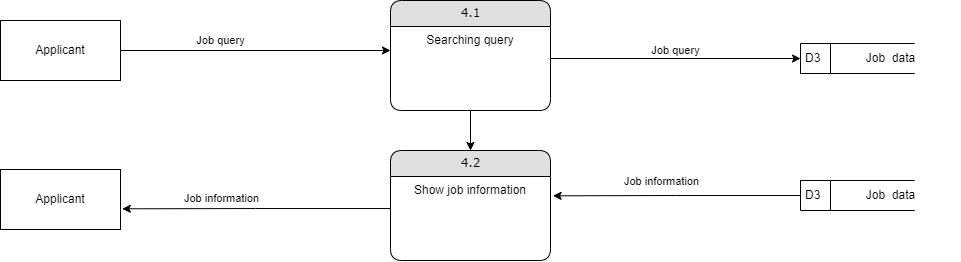

The diagram above was exported from draw.io. Its source (the exported page's mxGraphModel, read from the mxfile embedded in the PNG):
<mxGraphModel dx="981" dy="515" grid="1" gridSize="10" guides="1" tooltips="1" connect="1" arrows="1" fold="1" page="1" pageScale="1" pageWidth="827" pageHeight="1169" math="0" shadow="0">
  <root>
    <mxCell id="0" />
    <mxCell id="1" parent="0" />
    <mxCell id="iHF3Uzqa4RuDoCH02Xab-1" style="edgeStyle=orthogonalEdgeStyle;rounded=0;orthogonalLoop=1;jettySize=auto;html=1;entryX=0.5;entryY=0;entryDx=0;entryDy=0;" edge="1" parent="1" source="iHF3Uzqa4RuDoCH02Xab-2" target="iHF3Uzqa4RuDoCH02Xab-11">
      <mxGeometry relative="1" as="geometry" />
    </mxCell>
    <mxCell id="iHF3Uzqa4RuDoCH02Xab-2" value="4.1" style="swimlane;html=1;fontStyle=0;childLayout=stackLayout;horizontal=1;startSize=26;fillColor=#e0e0e0;horizontalStack=0;resizeParent=1;resizeLast=0;collapsible=1;marginBottom=0;swimlaneFillColor=#ffffff;align=center;rounded=1;shadow=0;comic=0;labelBackgroundColor=none;strokeWidth=1;fontFamily=Verdana;fontSize=12" vertex="1" parent="1">
      <mxGeometry x="490" y="120" width="160" height="110" as="geometry" />
    </mxCell>
    <mxCell id="iHF3Uzqa4RuDoCH02Xab-3" value="Searching query" style="text;html=1;strokeColor=none;fillColor=none;spacingLeft=4;spacingRight=4;whiteSpace=wrap;overflow=hidden;rotatable=0;points=[[0,0.5],[1,0.5]];portConstraint=eastwest;align=center;" vertex="1" parent="iHF3Uzqa4RuDoCH02Xab-2">
      <mxGeometry y="26" width="160" height="64" as="geometry" />
    </mxCell>
    <mxCell id="iHF3Uzqa4RuDoCH02Xab-4" style="edgeStyle=orthogonalEdgeStyle;rounded=0;orthogonalLoop=1;jettySize=auto;html=1;entryX=0;entryY=0.375;entryDx=0;entryDy=0;entryPerimeter=0;" edge="1" parent="1" source="iHF3Uzqa4RuDoCH02Xab-6" target="iHF3Uzqa4RuDoCH02Xab-3">
      <mxGeometry relative="1" as="geometry" />
    </mxCell>
    <mxCell id="iHF3Uzqa4RuDoCH02Xab-5" value="Job query" style="edgeLabel;html=1;align=center;verticalAlign=middle;resizable=0;points=[];" vertex="1" connectable="0" parent="iHF3Uzqa4RuDoCH02Xab-4">
      <mxGeometry x="-0.3791" y="2" relative="1" as="geometry">
        <mxPoint x="16" y="-8" as="offset" />
      </mxGeometry>
    </mxCell>
    <mxCell id="iHF3Uzqa4RuDoCH02Xab-6" value="Applicant" style="rounded=0;whiteSpace=wrap;html=1;" vertex="1" parent="1">
      <mxGeometry x="100" y="140" width="120" height="60" as="geometry" />
    </mxCell>
    <mxCell id="iHF3Uzqa4RuDoCH02Xab-11" value="4.2" style="swimlane;html=1;fontStyle=0;childLayout=stackLayout;horizontal=1;startSize=26;fillColor=#e0e0e0;horizontalStack=0;resizeParent=1;resizeLast=0;collapsible=1;marginBottom=0;swimlaneFillColor=#ffffff;align=center;rounded=1;shadow=0;comic=0;labelBackgroundColor=none;strokeWidth=1;fontFamily=Verdana;fontSize=12" vertex="1" parent="1">
      <mxGeometry x="490" y="270" width="160" height="110" as="geometry" />
    </mxCell>
    <mxCell id="iHF3Uzqa4RuDoCH02Xab-12" value="Show job information" style="text;html=1;strokeColor=none;fillColor=none;spacingLeft=4;spacingRight=4;whiteSpace=wrap;overflow=hidden;rotatable=0;points=[[0,0.5],[1,0.5]];portConstraint=eastwest;align=center;" vertex="1" parent="iHF3Uzqa4RuDoCH02Xab-11">
      <mxGeometry y="26" width="160" height="64" as="geometry" />
    </mxCell>
    <mxCell id="iHF3Uzqa4RuDoCH02Xab-22" value="" style="group" vertex="1" connectable="0" parent="1">
      <mxGeometry x="900" y="300" width="160" height="30" as="geometry" />
    </mxCell>
    <mxCell id="iHF3Uzqa4RuDoCH02Xab-23" value="D3" style="html=1;dashed=0;whitespace=wrap;shape=mxgraph.dfd.dataStoreID;align=left;spacingLeft=3;points=[[0,0],[0.5,0],[1,0],[0,0.5],[1,0.5],[0,1],[0.5,1],[1,1]];fontColor=#000000;" vertex="1" parent="iHF3Uzqa4RuDoCH02Xab-22">
      <mxGeometry width="114.28571428571428" height="30" as="geometry" />
    </mxCell>
    <mxCell id="iHF3Uzqa4RuDoCH02Xab-24" value="Job&amp;nbsp; data" style="text;html=1;align=center;verticalAlign=middle;resizable=0;points=[];autosize=1;strokeColor=none;fillColor=none;fontColor=#000000;" vertex="1" parent="iHF3Uzqa4RuDoCH02Xab-22">
      <mxGeometry x="55" width="70" height="30" as="geometry" />
    </mxCell>
    <mxCell id="iHF3Uzqa4RuDoCH02Xab-25" style="edgeStyle=orthogonalEdgeStyle;rounded=0;orthogonalLoop=1;jettySize=auto;html=1;entryX=1.016;entryY=0.302;entryDx=0;entryDy=0;entryPerimeter=0;" edge="1" parent="1" source="iHF3Uzqa4RuDoCH02Xab-23" target="iHF3Uzqa4RuDoCH02Xab-12">
      <mxGeometry relative="1" as="geometry" />
    </mxCell>
    <mxCell id="iHF3Uzqa4RuDoCH02Xab-26" value="Job information" style="edgeLabel;html=1;align=center;verticalAlign=middle;resizable=0;points=[];" vertex="1" connectable="0" parent="iHF3Uzqa4RuDoCH02Xab-25">
      <mxGeometry x="0.1664" y="-1" relative="1" as="geometry">
        <mxPoint x="5" y="-14" as="offset" />
      </mxGeometry>
    </mxCell>
    <mxCell id="iHF3Uzqa4RuDoCH02Xab-31" value="" style="group" vertex="1" connectable="0" parent="1">
      <mxGeometry x="900" y="163" width="160" height="30" as="geometry" />
    </mxCell>
    <mxCell id="iHF3Uzqa4RuDoCH02Xab-32" value="D3" style="html=1;dashed=0;whitespace=wrap;shape=mxgraph.dfd.dataStoreID;align=left;spacingLeft=3;points=[[0,0],[0.5,0],[1,0],[0,0.5],[1,0.5],[0,1],[0.5,1],[1,1]];fontColor=#000000;" vertex="1" parent="iHF3Uzqa4RuDoCH02Xab-31">
      <mxGeometry width="114.28571428571428" height="30" as="geometry" />
    </mxCell>
    <mxCell id="iHF3Uzqa4RuDoCH02Xab-33" value="Job&amp;nbsp; data" style="text;html=1;align=center;verticalAlign=middle;resizable=0;points=[];autosize=1;strokeColor=none;fillColor=none;fontColor=#000000;" vertex="1" parent="iHF3Uzqa4RuDoCH02Xab-31">
      <mxGeometry x="55" width="70" height="30" as="geometry" />
    </mxCell>
    <mxCell id="iHF3Uzqa4RuDoCH02Xab-34" style="edgeStyle=orthogonalEdgeStyle;rounded=0;orthogonalLoop=1;jettySize=auto;html=1;" edge="1" parent="1" source="iHF3Uzqa4RuDoCH02Xab-3" target="iHF3Uzqa4RuDoCH02Xab-32">
      <mxGeometry relative="1" as="geometry" />
    </mxCell>
    <mxCell id="iHF3Uzqa4RuDoCH02Xab-35" value="&lt;span style=&quot;font-size: 11px; background-color: rgb(255, 255, 255);&quot;&gt;Job query&lt;/span&gt;" style="text;html=1;align=center;verticalAlign=middle;resizable=0;points=[];autosize=1;strokeColor=none;fillColor=none;" vertex="1" parent="1">
      <mxGeometry x="740" y="155" width="70" height="30" as="geometry" />
    </mxCell>
    <mxCell id="iHF3Uzqa4RuDoCH02Xab-36" value="Applicant" style="rounded=0;whiteSpace=wrap;html=1;" vertex="1" parent="1">
      <mxGeometry x="100" y="289" width="120" height="60" as="geometry" />
    </mxCell>
    <mxCell id="iHF3Uzqa4RuDoCH02Xab-37" style="edgeStyle=orthogonalEdgeStyle;rounded=0;orthogonalLoop=1;jettySize=auto;html=1;entryX=1.015;entryY=0.655;entryDx=0;entryDy=0;entryPerimeter=0;" edge="1" parent="1" source="iHF3Uzqa4RuDoCH02Xab-12" target="iHF3Uzqa4RuDoCH02Xab-36">
      <mxGeometry relative="1" as="geometry" />
    </mxCell>
    <mxCell id="iHF3Uzqa4RuDoCH02Xab-38" value="Job information" style="edgeLabel;html=1;align=center;verticalAlign=middle;resizable=0;points=[];" vertex="1" connectable="0" parent="iHF3Uzqa4RuDoCH02Xab-37">
      <mxGeometry x="0.2672" y="-3" relative="1" as="geometry">
        <mxPoint y="-8" as="offset" />
      </mxGeometry>
    </mxCell>
  </root>
</mxGraphModel>